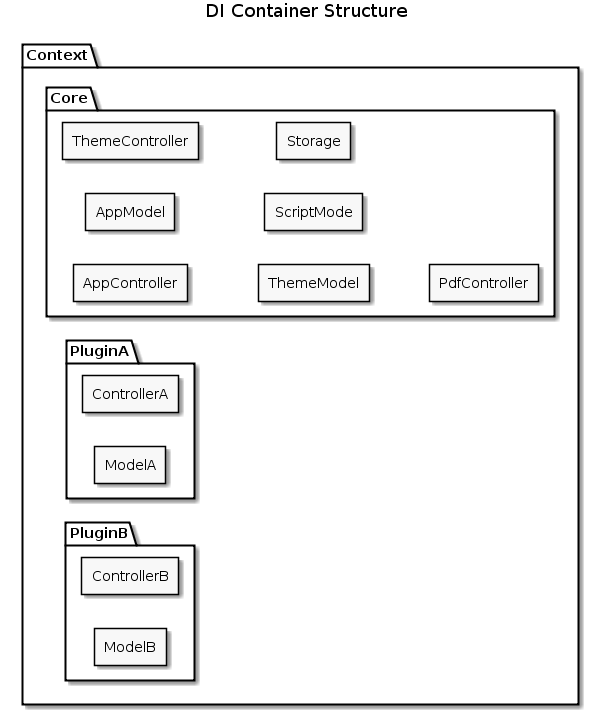

The diagram above was rendered by PlantUML. Its source (embedded in the PNG):
@startuml
skinparam monochrome true

title DI Container Structure
left to right direction

package Context {

 package Core {
  rectangle AppController
  rectangle AppModel
  rectangle ThemeController
  rectangle ThemeModel
  rectangle ScriptMode
  rectangle Storage
  rectangle PdfController
 }

 package PluginA {
  rectangle ControllerA
  rectangle ModelA
 }

 package PluginB {
  rectangle ControllerB
  rectangle ModelB
 }

}
@enduml